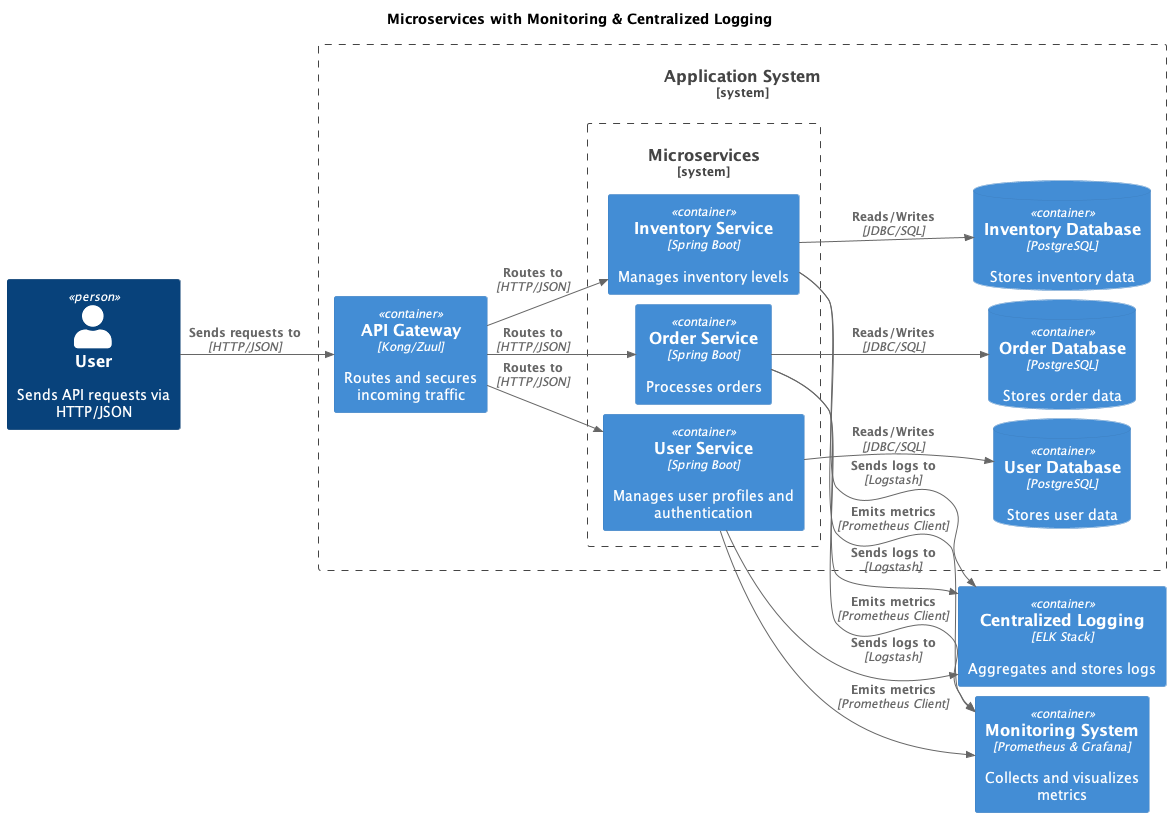

The diagram above was rendered by PlantUML. Its source (embedded in the PNG):
@startuml
left to right direction
!include https://raw.githubusercontent.com/plantuml-stdlib/C4-PlantUML/master/C4_Container.puml
skinparam nodesep 10
skinparam ranksep 10

TITLE Microservices with Monitoring & Centralized Logging

Person(user, "User", "Sends API requests via HTTP/JSON")

System_Boundary(app_system, "Application System") {
  Container(api_gateway, "API Gateway", "Kong/Zuul", "Routes and secures incoming traffic")

  System_Boundary(microservices, "Microservices") {
    Container(user_service, "User Service", "Spring Boot", "Manages user profiles and authentication")
    Container(order_service, "Order Service", "Spring Boot", "Processes orders")
    Container(inventory_service, "Inventory Service", "Spring Boot", "Manages inventory levels")
  }

  ContainerDb(user_db, "User Database", "PostgreSQL", "Stores user data")
  ContainerDb(order_db, "Order Database", "PostgreSQL", "Stores order data")
  ContainerDb(inventory_db, "Inventory Database", "PostgreSQL", "Stores inventory data")
}

Container(monitoring, "Monitoring System", "Prometheus & Grafana", "Collects and visualizes metrics")
Container(logging, "Centralized Logging", "ELK Stack", "Aggregates and stores logs")

Rel(user, api_gateway, "Sends requests to", "HTTP/JSON")
Rel(api_gateway, user_service, "Routes to", "HTTP/JSON")
Rel(api_gateway, order_service, "Routes to", "HTTP/JSON")
Rel(api_gateway, inventory_service, "Routes to", "HTTP/JSON")

Rel(user_service, user_db, "Reads/Writes", "JDBC/SQL")
Rel(order_service, order_db, "Reads/Writes", "JDBC/SQL")
Rel(inventory_service, inventory_db, "Reads/Writes", "JDBC/SQL")

Rel(user_service, monitoring, "Emits metrics", "Prometheus Client")
Rel(order_service, monitoring, "Emits metrics", "Prometheus Client")
Rel(inventory_service, monitoring, "Emits metrics", "Prometheus Client")

Rel(user_service, logging, "Sends logs to", "Logstash")
Rel(order_service, logging, "Sends logs to", "Logstash")
Rel(inventory_service, logging, "Sends logs to", "Logstash")
@enduml